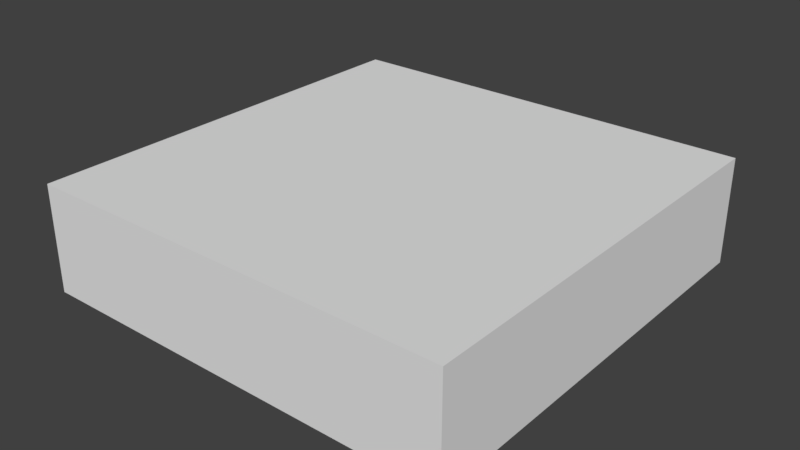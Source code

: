 # Source: tile.blend  (saved by Blender 2.79.0; exported with 4.5.12 LTS)
import bpy
from mathutils import Matrix  # noqa: F401  (used for matrix-valued properties, if any)

bpy.ops.wm.read_factory_settings(use_empty=True)
scene = bpy.context.scene
scene.name = 'Scene'

# ---- collections
col_collection_1 = bpy.data.collections.new('Collection 1'); scene.collection.children.link(col_collection_1)

# ---- materials (node trees are filled in below, after node groups)
mat_material = bpy.data.materials.new('Material')
mat_material.alpha_threshold = 0.0
mat_material.use_transparent_shadow = False
mat_material.roughness = 0.5
mat_material.line_color = (0.0, 0.0, 0.0, 1.0)

# ---- material node trees

# ---- world
world_world = bpy.data.worlds.new('World'); scene.world = world_world
world_world.color = (0.05088, 0.05088, 0.05088)
world_world.use_sun_shadow = False
world_world.sun_shadow_jitter_overblur = 0.0
world_world.cycles.sampling_method = 'MANUAL'

# ---- meshes
me_cube = bpy.data.meshes.new('Cube')
me_cube.from_pydata([(1.0, 1.0, -0.25), (1.0, -1.0, -0.25), (-1.0, -1.0, -0.25), (-1.0, 1.0, -0.25), (1.0, 1.0, 0.25), (1.0, -1.0, 0.25), (-1.0, -1.0, 0.25), (-1.0, 1.0, 0.25)], [], [(0, 1, 2, 3), (4, 7, 6, 5), (0, 4, 5, 1), (1, 5, 6, 2), (2, 6, 7, 3), (4, 0, 3, 7)])
_uv = me_cube.uv_layers.new(name='UVMap')
_uv.uv.foreach_set('vector', [0.4998, 0.9998, 0.0001999, 0.9998, 0.0001998, 0.5002, 0.4998, 0.5002, 0.4998, 0.4998, 0.0001999, 0.4998, 0.0001998, 0.0002, 0.4998, 0.0001998, 0.9998, 0.2508, 0.9998, 0.3757, 0.5002, 0.3757, 0.5002, 0.2508, 0.9998, 0.3761, 0.9998, 0.501, 0.5002, 0.501, 0.5002, 0.3761, 0.9998, 0.1255, 0.9998, 0.2504, 0.5002, 0.2504, 0.5002, 0.1255, 0.5002, 0.1251, 0.5002, 0.0001999, 0.9998, 0.0001998, 0.9998, 0.1251])
me_cube.materials.append(mat_material)
me_cube.use_remesh_preserve_volume = False
me_cube.use_remesh_preserve_attributes = False
me_cube.use_mirror_vertex_groups = False
me_cube.update()

# ---- objects
ob_cube = bpy.data.objects.new('Cube', me_cube)

# ---- transforms, parenting, visibility, modifiers, constraints
ob_cube.location = (0.0, 0.0, 0.0)
ob_cube.lock_rotations_4d = False
ob_cube.empty_display_type = 'ARROWS'
ob_cube.lineart.crease_threshold = 0.0

# ---- collection membership
col_collection_1.objects.link(ob_cube)

# ---- scene / render settings (as saved in the file)
scene.frame_start = 1; scene.frame_end = 250; scene.frame_set(1)
scene.render.engine = 'BLENDER_EEVEE_NEXT'
scene.render.resolution_percentage = 50
scene.render.dither_intensity = 0.0
scene.cycles.use_denoising = False
scene.cycles.samples = 128
scene.cycles.sampling_pattern = 'TABULATED_SOBOL'
scene.cycles.use_adaptive_sampling = False
scene.cycles.use_light_tree = False
scene.cycles.blur_glossy = 0.0
scene.cycles.sample_clamp_indirect = 0.0
scene.view_settings.view_transform = 'Standard'
bpy.context.view_layer.update()

# ---- added for rendering (the .blend has no active camera and no usable light): camera, sun
cam_auto = bpy.data.cameras.new('AutoCamera')
cam_auto.lens = 50.0
cam_auto.sensor_width = 36.0
cam_auto.clip_end = 1000.0
ob_auto_camera = bpy.data.objects.new('AutoCamera', cam_auto)
scene.collection.objects.link(ob_auto_camera)
ob_auto_camera.location = (2.65751, -3.18901, 2.12601)
ob_auto_camera.rotation_euler = (1.09748, -7.21219e-08, 0.694738)
scene.camera = ob_auto_camera
light_auto_sun = bpy.data.lights.new('AutoSun', 'SUN')
light_auto_sun.energy = 3.0
light_auto_sun.angle = 0.0523599
ob_auto_sun = bpy.data.objects.new('AutoSun', light_auto_sun)
scene.collection.objects.link(ob_auto_sun)
ob_auto_sun.rotation_euler = (0.872665, 0.174533, 0.523599)
bpy.context.view_layer.update()
